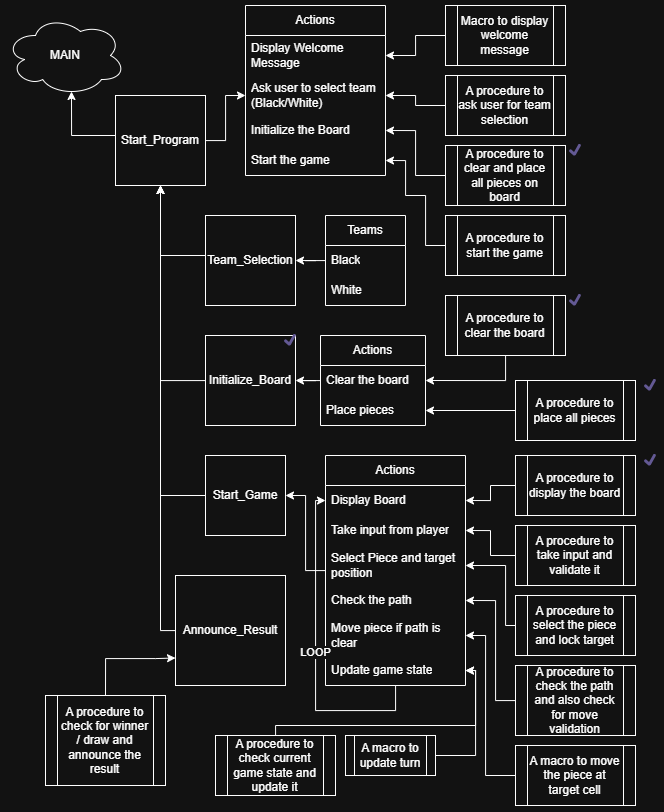

The diagram above was exported from draw.io. Its source (the exported page's mxGraphModel, read from the mxfile embedded in the PNG):
<mxGraphModel dx="1323" dy="814" grid="1" gridSize="10" guides="1" tooltips="1" connect="1" arrows="1" fold="1" page="1" pageScale="1" pageWidth="850" pageHeight="1100" math="0" shadow="0">
  <root>
    <mxCell id="0" />
    <mxCell id="1" parent="0" />
    <mxCell id="Cb8gBrfabVf7jFWWRIzj-1" parent="1" style="ellipse;shape=cloud;whiteSpace=wrap;html=1;" value="MAIN" vertex="1">
      <mxGeometry height="80" width="120" x="40" y="40" as="geometry" />
    </mxCell>
    <mxCell id="Cb8gBrfabVf7jFWWRIzj-10" edge="1" parent="1" source="Cb8gBrfabVf7jFWWRIzj-2" style="edgeStyle=orthogonalEdgeStyle;rounded=0;orthogonalLoop=1;jettySize=auto;html=1;entryX=0;entryY=0.5;entryDx=0;entryDy=0;" target="Cb8gBrfabVf7jFWWRIzj-7">
      <mxGeometry relative="1" as="geometry" />
    </mxCell>
    <mxCell id="Cb8gBrfabVf7jFWWRIzj-2" parent="1" style="whiteSpace=wrap;html=1;aspect=fixed;" value="Start_Program" vertex="1">
      <mxGeometry height="90" width="90" x="150" y="120" as="geometry" />
    </mxCell>
    <mxCell id="Cb8gBrfabVf7jFWWRIzj-3" edge="1" parent="1" source="Cb8gBrfabVf7jFWWRIzj-2" style="edgeStyle=orthogonalEdgeStyle;rounded=0;orthogonalLoop=1;jettySize=auto;html=1;entryX=0.55;entryY=0.95;entryDx=0;entryDy=0;entryPerimeter=0;" target="Cb8gBrfabVf7jFWWRIzj-1">
      <mxGeometry relative="1" as="geometry">
        <Array as="points">
          <mxPoint x="106" y="160" />
        </Array>
      </mxGeometry>
    </mxCell>
    <mxCell id="Cb8gBrfabVf7jFWWRIzj-5" parent="1" style="swimlane;fontStyle=0;childLayout=stackLayout;horizontal=1;startSize=30;horizontalStack=0;resizeParent=1;resizeParentMax=0;resizeLast=0;collapsible=1;marginBottom=0;whiteSpace=wrap;html=1;" value="Actions" vertex="1">
      <mxGeometry height="170" width="140" x="280" y="30" as="geometry" />
    </mxCell>
    <mxCell id="Cb8gBrfabVf7jFWWRIzj-6" parent="Cb8gBrfabVf7jFWWRIzj-5" style="text;strokeColor=none;fillColor=none;align=left;verticalAlign=middle;spacingLeft=4;spacingRight=4;overflow=hidden;points=[[0,0.5],[1,0.5]];portConstraint=eastwest;rotatable=0;whiteSpace=wrap;html=1;" value="Display Welcome Message" vertex="1">
      <mxGeometry height="40" width="140" y="30" as="geometry" />
    </mxCell>
    <mxCell id="Cb8gBrfabVf7jFWWRIzj-7" parent="Cb8gBrfabVf7jFWWRIzj-5" style="text;strokeColor=none;fillColor=none;align=left;verticalAlign=middle;spacingLeft=4;spacingRight=4;overflow=hidden;points=[[0,0.5],[1,0.5]];portConstraint=eastwest;rotatable=0;whiteSpace=wrap;html=1;" value="Ask user to select team (Black/White)" vertex="1">
      <mxGeometry height="40" width="140" y="70" as="geometry" />
    </mxCell>
    <mxCell id="Cb8gBrfabVf7jFWWRIzj-8" parent="Cb8gBrfabVf7jFWWRIzj-5" style="text;strokeColor=none;fillColor=none;align=left;verticalAlign=middle;spacingLeft=4;spacingRight=4;overflow=hidden;points=[[0,0.5],[1,0.5]];portConstraint=eastwest;rotatable=0;whiteSpace=wrap;html=1;" value="Initialize the Board" vertex="1">
      <mxGeometry height="30" width="140" y="110" as="geometry" />
    </mxCell>
    <mxCell id="Cb8gBrfabVf7jFWWRIzj-11" parent="Cb8gBrfabVf7jFWWRIzj-5" style="text;strokeColor=none;fillColor=none;align=left;verticalAlign=middle;spacingLeft=4;spacingRight=4;overflow=hidden;points=[[0,0.5],[1,0.5]];portConstraint=eastwest;rotatable=0;whiteSpace=wrap;html=1;" value="Start the game" vertex="1">
      <mxGeometry height="30" width="140" y="140" as="geometry" />
    </mxCell>
    <mxCell id="Cb8gBrfabVf7jFWWRIzj-14" edge="1" parent="1" source="Cb8gBrfabVf7jFWWRIzj-13" style="edgeStyle=orthogonalEdgeStyle;rounded=0;orthogonalLoop=1;jettySize=auto;html=1;entryX=1;entryY=0.5;entryDx=0;entryDy=0;" target="Cb8gBrfabVf7jFWWRIzj-6">
      <mxGeometry relative="1" as="geometry" />
    </mxCell>
    <mxCell id="Cb8gBrfabVf7jFWWRIzj-13" parent="1" style="shape=process;whiteSpace=wrap;html=1;backgroundOutline=1;" value="Macro to display welcome message" vertex="1">
      <mxGeometry height="60" width="120" x="480" y="30" as="geometry" />
    </mxCell>
    <mxCell id="Cb8gBrfabVf7jFWWRIzj-16" edge="1" parent="1" source="Cb8gBrfabVf7jFWWRIzj-15" style="edgeStyle=orthogonalEdgeStyle;rounded=0;orthogonalLoop=1;jettySize=auto;html=1;entryX=1;entryY=0.5;entryDx=0;entryDy=0;" target="Cb8gBrfabVf7jFWWRIzj-7">
      <mxGeometry relative="1" as="geometry" />
    </mxCell>
    <mxCell id="Cb8gBrfabVf7jFWWRIzj-15" parent="1" style="shape=process;whiteSpace=wrap;html=1;backgroundOutline=1;" value="A procedure to ask user for team selection" vertex="1">
      <mxGeometry height="60" width="120" x="480" y="100" as="geometry" />
    </mxCell>
    <mxCell id="Cb8gBrfabVf7jFWWRIzj-18" edge="1" parent="1" source="Cb8gBrfabVf7jFWWRIzj-17" style="edgeStyle=orthogonalEdgeStyle;rounded=0;orthogonalLoop=1;jettySize=auto;html=1;entryX=1;entryY=0.5;entryDx=0;entryDy=0;" target="Cb8gBrfabVf7jFWWRIzj-8">
      <mxGeometry relative="1" as="geometry" />
    </mxCell>
    <mxCell id="Cb8gBrfabVf7jFWWRIzj-17" parent="1" style="shape=process;whiteSpace=wrap;html=1;backgroundOutline=1;" value="A procedure to clear and place all pieces on board" vertex="1">
      <mxGeometry height="60" width="120" x="480" y="170" as="geometry" />
    </mxCell>
    <mxCell id="Cb8gBrfabVf7jFWWRIzj-20" edge="1" parent="1" source="Cb8gBrfabVf7jFWWRIzj-19" style="edgeStyle=orthogonalEdgeStyle;rounded=0;orthogonalLoop=1;jettySize=auto;html=1;entryX=1;entryY=0.5;entryDx=0;entryDy=0;" target="Cb8gBrfabVf7jFWWRIzj-11">
      <mxGeometry relative="1" as="geometry">
        <Array as="points">
          <mxPoint x="460" y="270" />
          <mxPoint x="460" y="220" />
          <mxPoint x="440" y="220" />
          <mxPoint x="440" y="185" />
        </Array>
      </mxGeometry>
    </mxCell>
    <mxCell id="Cb8gBrfabVf7jFWWRIzj-19" parent="1" style="shape=process;whiteSpace=wrap;html=1;backgroundOutline=1;" value="A procedure to start the game" vertex="1">
      <mxGeometry height="60" width="120" x="480" y="240" as="geometry" />
    </mxCell>
    <mxCell id="Cb8gBrfabVf7jFWWRIzj-27" edge="1" parent="1" source="Cb8gBrfabVf7jFWWRIzj-22" style="edgeStyle=orthogonalEdgeStyle;rounded=0;orthogonalLoop=1;jettySize=auto;html=1;entryX=0.5;entryY=1;entryDx=0;entryDy=0;" target="Cb8gBrfabVf7jFWWRIzj-2">
      <mxGeometry relative="1" as="geometry">
        <Array as="points">
          <mxPoint x="195" y="280" />
        </Array>
      </mxGeometry>
    </mxCell>
    <mxCell id="Cb8gBrfabVf7jFWWRIzj-22" parent="1" style="whiteSpace=wrap;html=1;aspect=fixed;" value="Team_Selection" vertex="1">
      <mxGeometry height="90" width="90" x="240" y="240" as="geometry" />
    </mxCell>
    <mxCell id="Cb8gBrfabVf7jFWWRIzj-28" edge="1" parent="1" source="Cb8gBrfabVf7jFWWRIzj-24" style="edgeStyle=orthogonalEdgeStyle;rounded=0;orthogonalLoop=1;jettySize=auto;html=1;entryX=0.5;entryY=1;entryDx=0;entryDy=0;" target="Cb8gBrfabVf7jFWWRIzj-2">
      <mxGeometry relative="1" as="geometry">
        <Array as="points">
          <mxPoint x="195" y="405" />
        </Array>
      </mxGeometry>
    </mxCell>
    <mxCell id="Cb8gBrfabVf7jFWWRIzj-24" parent="1" style="whiteSpace=wrap;html=1;aspect=fixed;" value="Initialize_Board" vertex="1">
      <mxGeometry height="90" width="90" x="240" y="360" as="geometry" />
    </mxCell>
    <mxCell id="Cb8gBrfabVf7jFWWRIzj-29" edge="1" parent="1" source="Cb8gBrfabVf7jFWWRIzj-26" style="edgeStyle=orthogonalEdgeStyle;rounded=0;orthogonalLoop=1;jettySize=auto;html=1;entryX=0.5;entryY=1;entryDx=0;entryDy=0;" target="Cb8gBrfabVf7jFWWRIzj-2">
      <mxGeometry relative="1" as="geometry">
        <Array as="points">
          <mxPoint x="195" y="520" />
        </Array>
      </mxGeometry>
    </mxCell>
    <mxCell id="Cb8gBrfabVf7jFWWRIzj-26" parent="1" style="whiteSpace=wrap;html=1;aspect=fixed;" value="Start_Game" vertex="1">
      <mxGeometry height="80" width="80" x="240" y="480" as="geometry" />
    </mxCell>
    <mxCell id="vbCOmpHTg_3EcuGmqhtO-5" edge="1" parent="1" source="vbCOmpHTg_3EcuGmqhtO-1" style="edgeStyle=orthogonalEdgeStyle;rounded=0;orthogonalLoop=1;jettySize=auto;html=1;entryX=1;entryY=0.5;entryDx=0;entryDy=0;" target="Cb8gBrfabVf7jFWWRIzj-22">
      <mxGeometry relative="1" as="geometry" />
    </mxCell>
    <mxCell id="vbCOmpHTg_3EcuGmqhtO-1" parent="1" style="swimlane;fontStyle=0;childLayout=stackLayout;horizontal=1;startSize=30;horizontalStack=0;resizeParent=1;resizeParentMax=0;resizeLast=0;collapsible=1;marginBottom=0;whiteSpace=wrap;html=1;" value="Teams" vertex="1">
      <mxGeometry height="90" width="80" x="360" y="240" as="geometry" />
    </mxCell>
    <mxCell id="vbCOmpHTg_3EcuGmqhtO-2" parent="vbCOmpHTg_3EcuGmqhtO-1" style="text;strokeColor=none;fillColor=none;align=left;verticalAlign=middle;spacingLeft=4;spacingRight=4;overflow=hidden;points=[[0,0.5],[1,0.5]];portConstraint=eastwest;rotatable=0;whiteSpace=wrap;html=1;" value="Black" vertex="1">
      <mxGeometry height="30" width="80" y="30" as="geometry" />
    </mxCell>
    <mxCell id="vbCOmpHTg_3EcuGmqhtO-3" parent="vbCOmpHTg_3EcuGmqhtO-1" style="text;strokeColor=none;fillColor=none;align=left;verticalAlign=middle;spacingLeft=4;spacingRight=4;overflow=hidden;points=[[0,0.5],[1,0.5]];portConstraint=eastwest;rotatable=0;whiteSpace=wrap;html=1;" value="White" vertex="1">
      <mxGeometry height="30" width="80" y="60" as="geometry" />
    </mxCell>
    <mxCell id="vbCOmpHTg_3EcuGmqhtO-6" parent="1" style="swimlane;fontStyle=0;childLayout=stackLayout;horizontal=1;startSize=30;horizontalStack=0;resizeParent=1;resizeParentMax=0;resizeLast=0;collapsible=1;marginBottom=0;whiteSpace=wrap;html=1;" value="Actions" vertex="1">
      <mxGeometry height="90" width="105" x="355" y="360" as="geometry" />
    </mxCell>
    <mxCell id="vbCOmpHTg_3EcuGmqhtO-7" parent="vbCOmpHTg_3EcuGmqhtO-6" style="text;strokeColor=none;fillColor=none;align=left;verticalAlign=middle;spacingLeft=4;spacingRight=4;overflow=hidden;points=[[0,0.5],[1,0.5]];portConstraint=eastwest;rotatable=0;whiteSpace=wrap;html=1;" value="Clear the board" vertex="1">
      <mxGeometry height="30" width="105" y="30" as="geometry" />
    </mxCell>
    <mxCell id="vbCOmpHTg_3EcuGmqhtO-8" parent="vbCOmpHTg_3EcuGmqhtO-6" style="text;strokeColor=none;fillColor=none;align=left;verticalAlign=middle;spacingLeft=4;spacingRight=4;overflow=hidden;points=[[0,0.5],[1,0.5]];portConstraint=eastwest;rotatable=0;whiteSpace=wrap;html=1;" value="Place pieces" vertex="1">
      <mxGeometry height="30" width="105" y="60" as="geometry" />
    </mxCell>
    <mxCell id="vbCOmpHTg_3EcuGmqhtO-10" edge="1" parent="1" source="vbCOmpHTg_3EcuGmqhtO-7" style="edgeStyle=orthogonalEdgeStyle;rounded=0;orthogonalLoop=1;jettySize=auto;html=1;entryX=1;entryY=0.5;entryDx=0;entryDy=0;" target="Cb8gBrfabVf7jFWWRIzj-24">
      <mxGeometry relative="1" as="geometry" />
    </mxCell>
    <mxCell id="vbCOmpHTg_3EcuGmqhtO-17" edge="1" parent="1" source="vbCOmpHTg_3EcuGmqhtO-12" style="edgeStyle=orthogonalEdgeStyle;rounded=0;orthogonalLoop=1;jettySize=auto;html=1;entryX=1;entryY=0.5;entryDx=0;entryDy=0;" target="Cb8gBrfabVf7jFWWRIzj-26">
      <mxGeometry relative="1" as="geometry">
        <Array as="points">
          <mxPoint x="340" y="595" />
          <mxPoint x="340" y="520" />
        </Array>
      </mxGeometry>
    </mxCell>
    <mxCell id="vbCOmpHTg_3EcuGmqhtO-12" parent="1" style="swimlane;fontStyle=0;childLayout=stackLayout;horizontal=1;startSize=30;horizontalStack=0;resizeParent=1;resizeParentMax=0;resizeLast=0;collapsible=1;marginBottom=0;whiteSpace=wrap;html=1;" value="Actions" vertex="1">
      <mxGeometry height="230" width="140" x="360" y="480" as="geometry" />
    </mxCell>
    <mxCell id="vbCOmpHTg_3EcuGmqhtO-13" parent="vbCOmpHTg_3EcuGmqhtO-12" style="text;strokeColor=none;fillColor=none;align=left;verticalAlign=middle;spacingLeft=4;spacingRight=4;overflow=hidden;points=[[0,0.5],[1,0.5]];portConstraint=eastwest;rotatable=0;whiteSpace=wrap;html=1;" value="Display Board" vertex="1">
      <mxGeometry height="30" width="140" y="30" as="geometry" />
    </mxCell>
    <mxCell id="vbCOmpHTg_3EcuGmqhtO-14" parent="vbCOmpHTg_3EcuGmqhtO-12" style="text;strokeColor=none;fillColor=none;align=left;verticalAlign=middle;spacingLeft=4;spacingRight=4;overflow=hidden;points=[[0,0.5],[1,0.5]];portConstraint=eastwest;rotatable=0;whiteSpace=wrap;html=1;" value="Take input from player" vertex="1">
      <mxGeometry height="30" width="140" y="60" as="geometry" />
    </mxCell>
    <mxCell id="vbCOmpHTg_3EcuGmqhtO-15" parent="vbCOmpHTg_3EcuGmqhtO-12" style="text;strokeColor=none;fillColor=none;align=left;verticalAlign=middle;spacingLeft=4;spacingRight=4;overflow=hidden;points=[[0,0.5],[1,0.5]];portConstraint=eastwest;rotatable=0;whiteSpace=wrap;html=1;" value="Select Piece and target position" vertex="1">
      <mxGeometry height="40" width="140" y="90" as="geometry" />
    </mxCell>
    <mxCell id="vbCOmpHTg_3EcuGmqhtO-19" parent="vbCOmpHTg_3EcuGmqhtO-12" style="text;strokeColor=none;fillColor=none;align=left;verticalAlign=middle;spacingLeft=4;spacingRight=4;overflow=hidden;points=[[0,0.5],[1,0.5]];portConstraint=eastwest;rotatable=0;whiteSpace=wrap;html=1;" value="Check the path" vertex="1">
      <mxGeometry height="30" width="140" y="130" as="geometry" />
    </mxCell>
    <mxCell id="vbCOmpHTg_3EcuGmqhtO-20" parent="vbCOmpHTg_3EcuGmqhtO-12" style="text;strokeColor=none;fillColor=none;align=left;verticalAlign=middle;spacingLeft=4;spacingRight=4;overflow=hidden;points=[[0,0.5],[1,0.5]];portConstraint=eastwest;rotatable=0;whiteSpace=wrap;html=1;" value="Move piece if path is clear" vertex="1">
      <mxGeometry height="40" width="140" y="160" as="geometry" />
    </mxCell>
    <mxCell id="vbCOmpHTg_3EcuGmqhtO-22" edge="1" parent="vbCOmpHTg_3EcuGmqhtO-12" source="vbCOmpHTg_3EcuGmqhtO-21" style="edgeStyle=orthogonalEdgeStyle;rounded=0;orthogonalLoop=1;jettySize=auto;html=1;entryX=0;entryY=0.5;entryDx=0;entryDy=0;" target="vbCOmpHTg_3EcuGmqhtO-13" value="LOOP">
      <mxGeometry relative="1" as="geometry">
        <Array as="points">
          <mxPoint x="70" y="255" />
          <mxPoint x="-10" y="255" />
          <mxPoint x="-10" y="45" />
        </Array>
      </mxGeometry>
    </mxCell>
    <mxCell id="vbCOmpHTg_3EcuGmqhtO-21" parent="vbCOmpHTg_3EcuGmqhtO-12" style="text;strokeColor=none;fillColor=none;align=left;verticalAlign=middle;spacingLeft=4;spacingRight=4;overflow=hidden;points=[[0,0.5],[1,0.5]];portConstraint=eastwest;rotatable=0;whiteSpace=wrap;html=1;" value="Update game state" vertex="1">
      <mxGeometry height="30" width="140" y="200" as="geometry" />
    </mxCell>
    <mxCell id="vbCOmpHTg_3EcuGmqhtO-24" edge="1" parent="1" source="vbCOmpHTg_3EcuGmqhtO-23" style="edgeStyle=orthogonalEdgeStyle;rounded=0;orthogonalLoop=1;jettySize=auto;html=1;entryX=1;entryY=0.5;entryDx=0;entryDy=0;" target="vbCOmpHTg_3EcuGmqhtO-7">
      <mxGeometry relative="1" as="geometry" />
    </mxCell>
    <mxCell id="vbCOmpHTg_3EcuGmqhtO-23" parent="1" style="shape=process;whiteSpace=wrap;html=1;backgroundOutline=1;" value="A procedure to clear the board" vertex="1">
      <mxGeometry height="60" width="120" x="480" y="320" as="geometry" />
    </mxCell>
    <mxCell id="vbCOmpHTg_3EcuGmqhtO-26" edge="1" parent="1" source="vbCOmpHTg_3EcuGmqhtO-25" style="edgeStyle=orthogonalEdgeStyle;rounded=0;orthogonalLoop=1;jettySize=auto;html=1;entryX=1;entryY=0.5;entryDx=0;entryDy=0;" target="vbCOmpHTg_3EcuGmqhtO-8">
      <mxGeometry relative="1" as="geometry" />
    </mxCell>
    <mxCell id="vbCOmpHTg_3EcuGmqhtO-25" parent="1" style="shape=process;whiteSpace=wrap;html=1;backgroundOutline=1;" value="A procedure to place all pieces" vertex="1">
      <mxGeometry height="60" width="120" x="550" y="405" as="geometry" />
    </mxCell>
    <mxCell id="vbCOmpHTg_3EcuGmqhtO-28" edge="1" parent="1" source="vbCOmpHTg_3EcuGmqhtO-27" style="edgeStyle=orthogonalEdgeStyle;rounded=0;orthogonalLoop=1;jettySize=auto;html=1;entryX=1;entryY=0.5;entryDx=0;entryDy=0;" target="vbCOmpHTg_3EcuGmqhtO-13">
      <mxGeometry relative="1" as="geometry" />
    </mxCell>
    <mxCell id="vbCOmpHTg_3EcuGmqhtO-27" parent="1" style="shape=process;whiteSpace=wrap;html=1;backgroundOutline=1;" value="A procedure to display the board" vertex="1">
      <mxGeometry height="60" width="120" x="550" y="480" as="geometry" />
    </mxCell>
    <mxCell id="vbCOmpHTg_3EcuGmqhtO-30" edge="1" parent="1" source="vbCOmpHTg_3EcuGmqhtO-29" style="edgeStyle=orthogonalEdgeStyle;rounded=0;orthogonalLoop=1;jettySize=auto;html=1;entryX=1;entryY=0.5;entryDx=0;entryDy=0;" target="vbCOmpHTg_3EcuGmqhtO-14">
      <mxGeometry relative="1" as="geometry" />
    </mxCell>
    <mxCell id="vbCOmpHTg_3EcuGmqhtO-29" parent="1" style="shape=process;whiteSpace=wrap;html=1;backgroundOutline=1;" value="A procedure to take input and validate it" vertex="1">
      <mxGeometry height="60" width="120" x="550" y="550" as="geometry" />
    </mxCell>
    <mxCell id="vbCOmpHTg_3EcuGmqhtO-32" edge="1" parent="1" source="vbCOmpHTg_3EcuGmqhtO-31" style="edgeStyle=orthogonalEdgeStyle;rounded=0;orthogonalLoop=1;jettySize=auto;html=1;entryX=1;entryY=0.5;entryDx=0;entryDy=0;" target="vbCOmpHTg_3EcuGmqhtO-15">
      <mxGeometry relative="1" as="geometry">
        <Array as="points">
          <mxPoint x="540" y="650" />
          <mxPoint x="540" y="590" />
        </Array>
      </mxGeometry>
    </mxCell>
    <mxCell id="vbCOmpHTg_3EcuGmqhtO-31" parent="1" style="shape=process;whiteSpace=wrap;html=1;backgroundOutline=1;" value="A procedure to select the piece and lock target" vertex="1">
      <mxGeometry height="60" width="120" x="550" y="620" as="geometry" />
    </mxCell>
    <mxCell id="vbCOmpHTg_3EcuGmqhtO-34" edge="1" parent="1" source="vbCOmpHTg_3EcuGmqhtO-33" style="edgeStyle=orthogonalEdgeStyle;rounded=0;orthogonalLoop=1;jettySize=auto;html=1;entryX=1;entryY=0.5;entryDx=0;entryDy=0;" target="vbCOmpHTg_3EcuGmqhtO-19">
      <mxGeometry relative="1" as="geometry">
        <Array as="points">
          <mxPoint x="530" y="725" />
          <mxPoint x="530" y="625" />
        </Array>
      </mxGeometry>
    </mxCell>
    <mxCell id="vbCOmpHTg_3EcuGmqhtO-33" parent="1" style="shape=process;whiteSpace=wrap;html=1;backgroundOutline=1;" value="A procedure to check the path and also check for move validation" vertex="1">
      <mxGeometry height="70" width="120" x="550" y="690" as="geometry" />
    </mxCell>
    <mxCell id="vbCOmpHTg_3EcuGmqhtO-36" edge="1" parent="1" source="vbCOmpHTg_3EcuGmqhtO-35" style="edgeStyle=orthogonalEdgeStyle;rounded=0;orthogonalLoop=1;jettySize=auto;html=1;entryX=1;entryY=0.5;entryDx=0;entryDy=0;" target="vbCOmpHTg_3EcuGmqhtO-20">
      <mxGeometry relative="1" as="geometry">
        <Array as="points">
          <mxPoint x="520" y="800" />
          <mxPoint x="520" y="660" />
        </Array>
      </mxGeometry>
    </mxCell>
    <mxCell id="vbCOmpHTg_3EcuGmqhtO-35" parent="1" style="shape=process;whiteSpace=wrap;html=1;backgroundOutline=1;" value="A macro to move the piece at target cell" vertex="1">
      <mxGeometry height="60" width="120" x="550" y="770" as="geometry" />
    </mxCell>
    <mxCell id="vbCOmpHTg_3EcuGmqhtO-38" edge="1" parent="1" source="vbCOmpHTg_3EcuGmqhtO-37" style="edgeStyle=orthogonalEdgeStyle;rounded=0;orthogonalLoop=1;jettySize=auto;html=1;entryX=1;entryY=0.5;entryDx=0;entryDy=0;exitX=1;exitY=0.5;exitDx=0;exitDy=0;" target="vbCOmpHTg_3EcuGmqhtO-21">
      <mxGeometry relative="1" as="geometry">
        <Array as="points">
          <mxPoint x="510" y="780" />
          <mxPoint x="510" y="695" />
        </Array>
      </mxGeometry>
    </mxCell>
    <mxCell id="vbCOmpHTg_3EcuGmqhtO-37" parent="1" style="shape=process;whiteSpace=wrap;html=1;backgroundOutline=1;" value="A macro to update turn" vertex="1">
      <mxGeometry height="40" width="90" x="380" y="760" as="geometry" />
    </mxCell>
    <mxCell id="vbCOmpHTg_3EcuGmqhtO-40" edge="1" parent="1" source="vbCOmpHTg_3EcuGmqhtO-39" style="edgeStyle=orthogonalEdgeStyle;rounded=0;orthogonalLoop=1;jettySize=auto;html=1;entryX=1;entryY=0.5;entryDx=0;entryDy=0;" target="vbCOmpHTg_3EcuGmqhtO-21">
      <mxGeometry relative="1" as="geometry">
        <Array as="points">
          <mxPoint x="310" y="750" />
          <mxPoint x="510" y="750" />
          <mxPoint x="510" y="695" />
        </Array>
      </mxGeometry>
    </mxCell>
    <mxCell id="vbCOmpHTg_3EcuGmqhtO-39" parent="1" style="shape=process;whiteSpace=wrap;html=1;backgroundOutline=1;" value="A procedure to check current game state and update it" vertex="1">
      <mxGeometry height="60" width="120" x="250" y="760" as="geometry" />
    </mxCell>
    <mxCell id="vbCOmpHTg_3EcuGmqhtO-43" edge="1" parent="1" source="vbCOmpHTg_3EcuGmqhtO-41" style="edgeStyle=orthogonalEdgeStyle;rounded=0;orthogonalLoop=1;jettySize=auto;html=1;entryX=0.5;entryY=1;entryDx=0;entryDy=0;" target="Cb8gBrfabVf7jFWWRIzj-2">
      <mxGeometry relative="1" as="geometry">
        <Array as="points">
          <mxPoint x="195" y="655" />
        </Array>
      </mxGeometry>
    </mxCell>
    <mxCell id="vbCOmpHTg_3EcuGmqhtO-41" parent="1" style="whiteSpace=wrap;html=1;aspect=fixed;" value="Announce_Result" vertex="1">
      <mxGeometry height="110" width="110" x="210" y="600" as="geometry" />
    </mxCell>
    <mxCell id="vbCOmpHTg_3EcuGmqhtO-45" edge="1" parent="1" source="vbCOmpHTg_3EcuGmqhtO-44" style="edgeStyle=orthogonalEdgeStyle;rounded=0;orthogonalLoop=1;jettySize=auto;html=1;entryX=0;entryY=0.75;entryDx=0;entryDy=0;exitX=0.5;exitY=0;exitDx=0;exitDy=0;" target="vbCOmpHTg_3EcuGmqhtO-41">
      <mxGeometry relative="1" as="geometry">
        <Array as="points">
          <mxPoint x="140" y="683" />
          <mxPoint x="190" y="683" />
        </Array>
      </mxGeometry>
    </mxCell>
    <mxCell id="vbCOmpHTg_3EcuGmqhtO-44" parent="1" style="shape=process;whiteSpace=wrap;html=1;backgroundOutline=1;" value="A procedure to check for winner / draw and announce the result" vertex="1">
      <mxGeometry height="90" width="120" x="80" y="720" as="geometry" />
    </mxCell>
    <mxCell id="bl-Rt4aU4G4TKe8jPpuh-1" parent="1" style="text;html=1;whiteSpace=wrap;strokeColor=none;fillColor=none;align=center;verticalAlign=middle;rounded=0;" value="✔" vertex="1">
      <mxGeometry height="10" width="10" x="605" y="170" as="geometry" />
    </mxCell>
    <mxCell id="qJoXfOcfSiXUoKd8GOkh-1" parent="1" style="text;html=1;whiteSpace=wrap;strokeColor=none;fillColor=none;align=center;verticalAlign=middle;rounded=0;" value="✔" vertex="1">
      <mxGeometry height="10" width="10" x="320" y="360" as="geometry" />
    </mxCell>
    <mxCell id="24-5rOicyyt3J6g5zZ9f-1" parent="1" style="text;html=1;whiteSpace=wrap;strokeColor=none;fillColor=none;align=center;verticalAlign=middle;rounded=0;" value="✔" vertex="1">
      <mxGeometry height="10" width="10" x="605" y="320" as="geometry" />
    </mxCell>
    <mxCell id="24-5rOicyyt3J6g5zZ9f-2" parent="1" style="text;html=1;whiteSpace=wrap;strokeColor=none;fillColor=none;align=center;verticalAlign=middle;rounded=0;" value="✔" vertex="1">
      <mxGeometry height="10" width="10" x="680" y="405" as="geometry" />
    </mxCell>
    <mxCell id="24-5rOicyyt3J6g5zZ9f-3" parent="1" style="text;html=1;whiteSpace=wrap;strokeColor=none;fillColor=none;align=center;verticalAlign=middle;rounded=0;" value="✔" vertex="1">
      <mxGeometry height="10" width="10" x="680" y="480" as="geometry" />
    </mxCell>
  </root>
</mxGraphModel>